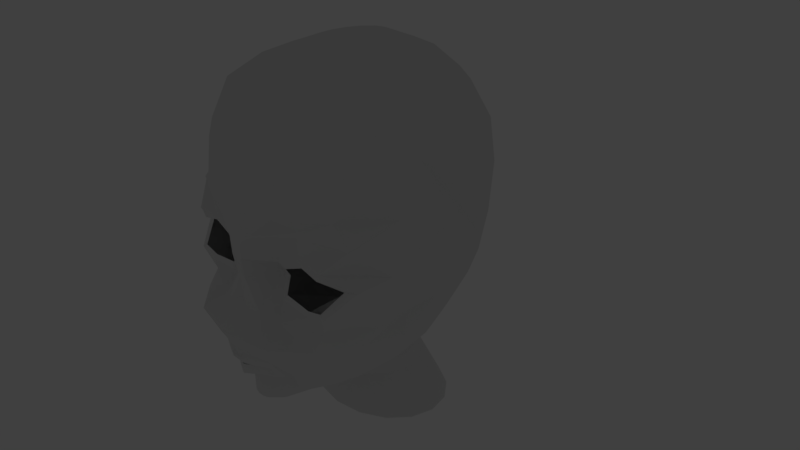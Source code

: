 # Source: animehead1.blend  (saved by Blender 2.79.0; exported with 4.5.12 LTS)
import bpy
from mathutils import Matrix  # noqa: F401  (used for matrix-valued properties, if any)

bpy.ops.wm.read_factory_settings(use_empty=True)
scene = bpy.context.scene
scene.name = 'Scene'

# ---- collections
col_collection_1 = bpy.data.collections.new('Collection 1'); scene.collection.children.link(col_collection_1)
col_collection_1.hide_render = True
col_collection_1.hide_viewport = True
col_collection_2 = bpy.data.collections.new('Collection 2'); scene.collection.children.link(col_collection_2)
col_collection_2.hide_render = True
col_collection_2.hide_viewport = True
col_collection_3 = bpy.data.collections.new('Collection 3'); scene.collection.children.link(col_collection_3)

# ---- world
world_world = bpy.data.worlds.new('World'); scene.world = world_world
world_world.color = (0.05088, 0.05088, 0.05088)
world_world.use_sun_shadow = False
world_world.sun_shadow_jitter_overblur = 0.0
world_world.cycles.sampling_method = 'MANUAL'

# ---- cameras
cam_camera = bpy.data.cameras.new('Camera')
cam_camera.clip_end = 100.0
cam_camera.lens = 35.0
cam_camera.sensor_width = 32.0
cam_camera.sensor_height = 18.0
cam_camera.ortho_scale = 7.314
cam_camera.dof.focus_distance = 0.0
cam_camera.dof.aperture_fstop = 128.0

# ---- lights
light_lamp = bpy.data.lights.new('Lamp', 'POINT')
light_lamp.transmission_factor = 0.0
light_lamp.cutoff_distance = 30.0
light_lamp.energy = 100.0
light_lamp.shadow_buffer_clip_start = 1.001
light_lamp.shadow_soft_size = 0.1
light_lamp.shadow_maximum_resolution = 0.006
light_lamp.use_absolute_resolution = True

# ---- meshes
me_plane = bpy.data.meshes.new('Plane')
me_plane.from_pydata([(0.7651, -0.08915, 1.635), (0.4494, -0.08206, 1.741), (0.6866, 1.522, 1.887), (0.9768, 1.415, 1.681), (0.8024, 0.7821, 1.671), (0.6254, 0.7217, 1.671), (0.5128, 0.6328, 1.496), (0.4524, 0.5232, 1.374), (0.4733, 0.3818, 1.496), (0.6292, 0.2494, 1.671), (0.9014, 0.2682, 1.671), (1.11, 0.2851, 1.611), (1.203, 0.4412, 1.469), (1.267, 0.5628, 1.346), (1.159, 0.6368, 1.469), (0.9952, 0.7454, 1.611), (0.8077, 0.8653, 1.615), (0.5946, 0.8116, 1.641), (0.4569, 0.6836, 1.616), (0.3992, 0.5195, 1.594), (0.4452, 0.347, 1.629), (0.5965, 0.2119, 1.668), (0.8446, 0.1821, 1.638), (1.068, 0.232, 1.585), (1.209, 0.3828, 1.52), (1.257, 0.559, 1.479), (1.182, 0.7163, 1.514), (1.02, 0.8325, 1.576), (0.9084, 1.103, 1.804), (0.6118, 1.065, 1.927), (0.3398, 0.7765, 1.785), (0.2804, 0.5281, 1.796), (0.329, 0.2987, 1.809), (0.4692, 0.1003, 1.731), (0.7976, 0.06776, 1.661), (1.061, 0.1149, 1.555), (1.252, 0.3031, 1.496), (1.282, 0.5588, 1.445), (1.351, 0.8242, 1.589), (1.168, 1.023, 1.683), (1.069, -0.07922, 1.454), (1.299, 0.2129, 1.371), (1.405, 0.5301, 1.356), (1.412, 0.8643, 1.414), (1.254, 1.207, 1.463), (0.1943, -0.0601, 1.909), (0.1959, 0.08166, 1.888), (0.0, -0.05098, 2.08), (0.0, 0.0732, 1.973), (0.3549, 1.577, 1.998), (0.3014, 1.185, 2.012), (0.0, 1.597, 2.035), (0.0, 1.225, 2.042), (0.1901, 0.84, 1.93), (0.1271, 0.5236, 1.892), (0.1522, 0.2713, 1.89), (0.0, 0.869, 1.986), (0.0, 0.5434, 1.918), (0.0, 0.2633, 1.92), (0.0, -0.9177, 1.896), (0.1137, -0.9124, 1.88), (0.0, -0.8353, 1.962), (0.1109, -0.8312, 1.953), (0.3363, -0.8589, 1.81), (0.3122, -0.7938, 1.899), (0.4399, -0.796, 1.775), (0.3872, -0.7553, 1.878), (0.4224, -0.7101, 1.878), (0.4587, -0.6334, 1.816), (0.396, -0.6635, 1.913), (0.3679, -0.5591, 1.893), (0.3272, -0.622, 1.967), (0.253, -0.5086, 1.974), (0.2308, -0.5932, 2.025), (0.0, -0.49, 2.06), (0.0, -0.5765, 2.052), (0.1298, -0.4886, 2.037), (0.1193, -0.5796, 2.071), (0.2842, -0.3856, 1.936), (0.0, -0.41, 2.097), (0.1532, -0.3648, 2.027), (0.3666, -0.2417, 1.869), (0.0, -0.1972, 2.233), (0.1892, -0.2049, 2.016), (0.3151, -0.3148, 1.922), (0.1677, -0.286, 2.036), (0.0, -0.3168, 2.187), (0.3902, -0.2, 1.804), (0.1749, -0.1603, 1.988), (0.0, -0.1401, 2.177), (0.2246, -0.8972, 1.848), (0.2165, -0.8188, 1.928), (0.0, -1.175, 1.83), (0.1303, -1.165, 1.818), (0.2567, -1.12, 1.787), (0.0, -1.299, 1.745), (0.1357, -1.286, 1.738), (0.2671, -1.236, 1.707), (0.0, -1.354, 1.6), (0.1368, -1.34, 1.593), (0.2678, -1.296, 1.567), (0.1157, -0.9815, 1.808), (0.2285, -0.9689, 1.772), (0.0, -0.9851, 1.83), (0.6827, -0.2273, 1.673), (0.8968, -0.3062, 1.512), (1.172, -0.2051, 1.2), (0.9916, -0.4362, 1.333), (1.318, -0.4394, 0.85), (1.026, -0.634, 1.135), (0.6035, -0.9782, 1.09), (0.4931, -1.192, 1.333), (0.3563, -0.923, 1.726), (0.4938, -0.8526, 1.676), (0.3814, -1.059, 1.743), (0.5002, -0.9891, 1.695), (0.7523, -0.4293, 1.572), (0.8348, -0.5747, 1.474), (0.8823, -0.7285, 1.356), (1.408, 1.127, 1.238), (1.477, 0.8518, 1.196), (1.464, 0.4972, 1.156), (1.357, 0.1332, 1.148), (0.4472, -0.4615, 1.799), (0.5879, -0.3174, 1.694), (0.4987, -0.3957, 1.768), (0.5085, -0.7194, 1.757), (0.5946, -0.9135, 1.65), (0.5539, -0.7578, 1.684), (0.5713, -0.5758, 1.699), (0.7782, -0.7922, 1.492), (0.7275, -0.646, 1.565), (0.6462, -0.5099, 1.65), (0.2754, -0.4477, 1.928), (0.1412, -0.4267, 2.009), (0.0, -0.4393, 2.055), (0.412, -0.5122, 1.823), (0.687, -0.8514, 1.581), (0.5084, -0.6179, 1.747), (0.0, -0.7627, 1.965), (0.108, -0.7609, 1.968), (0.2084, -0.7549, 1.95), (0.115, -0.7033, 1.379), (0.01428, -0.6827, 1.361), (0.0, -0.6509, 1.301), (0.0, -0.7094, 1.982), (0.1064, -0.7091, 1.992), (0.2033, -0.7083, 1.976), (0.0, -0.6987, 1.461), (0.1073, -0.697, 1.446), (0.204, -0.701, 1.42), (0.215, -0.6582, 2.019), (0.0, -0.6484, 2.039), (0.112, -0.6514, 2.051), (0.2067, -0.6905, 2.019), (0.0, -0.6878, 2.037), (0.1083, -0.6887, 2.042), (0.2058, -0.6501, 1.439), (0.0, -0.6356, 1.486), (0.1083, -0.6384, 1.469), (0.6396, -0.7082, 1.628), (0.2927, -0.7442, 1.926), (0.2805, -0.7073, 1.951), (0.3516, -0.7279, 1.911), (0.3306, -0.7049, 1.937), (0.3749, -0.7084, 1.914), (0.3493, -0.7014, 1.938), (0.2995, -0.671, 1.976), (0.2841, -0.6938, 1.983), (0.3556, -0.6886, 1.938), (0.3328, -0.6976, 1.954), (0.2795, -0.6756, 1.399), (0.324, -0.6953, 1.373), (0.2775, -0.7142, 1.385), (0.3227, -0.7164, 1.365), (0.3394, -0.7083, 1.363), (0.196, -0.7211, 1.359), (0.2472, -0.7317, 1.339), (0.265, -0.7348, 1.332), (0.9372, -0.7373, 0.9718), (0.6513, -0.9597, 0.8406), (0.7192, -1.065, 0.5267), (1.114, -0.7586, 0.6729), (0.5653, -1.053, 1.223), (0.5304, -1.17, 1.26), (0.4593, -1.213, 1.394), (0.3892, -1.171, 1.656), (0.3858, -1.236, 1.527), (0.4999, -1.099, 1.6), (0.485, -1.174, 1.483), (0.5944, -1.031, 1.541), (0.5614, -1.123, 1.424), (0.679, -0.9741, 1.467), (0.6266, -1.082, 1.349), (0.7583, -0.9265, 1.365), (0.7283, -0.9778, 1.317), (0.8422, -0.8062, 1.248), (0.8176, -0.8774, 0.8913), (0.9244, -0.9498, 0.5828), (0.7448, -0.9005, 1.171), (1.372, -0.3012, 0.3832), (0.0, -1.179, 0.8061), (0.0, -1.188, 0.9928), (0.7011, -1.095, 0.08922), (1.098, -0.6078, 0.2553), (0.0, -1.458, 0.7388), (0.8962, -0.9201, 0.1306), (1.343, -0.2174, -0.03289), (0.3148, -1.597, 0.5652), (0.606, -1.422, -0.2809), (0.0, -1.667, 0.632), (0.6855, -1.136, -0.1043), (1.182, -0.5467, -0.1456), (0.5135, -1.559, 0.5155), (0.8993, -0.7407, -0.1266), (0.2278, -1.844, -0.6999), (0.7334, -1.737, -0.03742), (0.0, -1.936, 0.5714), (0.6507, -1.707, -0.3215), (0.6871, -1.769, 0.2571), (0.5616, -1.837, 0.4026), (0.2014, 0.4615, -1.517), (0.1993, -1.419, -0.6346), (0.0, 0.4604, -1.542), (0.0, -1.421, -0.6904), (0.0, -1.099, -0.5902), (0.2215, -1.923, 0.5462), (0.4024, -1.891, 0.4935), (0.3901, -1.104, -0.4864), (0.2285, -0.7413, -0.4372), (0.0, 0.8973, -1.625), (0.1986, 0.8859, -1.611), (0.942, -2.163, 0.2707), (0.7169, -1.895, -0.338), (0.0, -0.7651, -0.609), (0.819, -2.207, 0.416), (0.2517, 1.334, -1.545), (0.4686, -2.245, 0.5645), (0.6618, -2.235, 0.509), (0.839, -1.97, -0.05185), (0.0, 1.354, -1.605), (0.6772, 2.805, 0.5524), (0.0, -2.216, 0.596), (0.4379, 2.806, 0.9421), (0.0, 1.821, -1.486), (0.2593, 1.986, -1.31), (0.252, 2.373, -0.9719), (0.0, 2.199, -1.251), (0.0, 2.863, 0.06939), (0.7327, 2.587, 0.08914), (0.0, -0.4592, -0.8285), (0.2142, -1.695, -0.676), (0.0, -1.338, 1.29), (0.0, -1.222, 1.116), (0.0, -1.295, 1.183), (0.0, -1.356, 1.434), (0.1352, -1.154, 0.825), (0.2843, -1.12, 0.8106), (0.2994, -1.385, 0.6867), (0.1421, -1.427, 0.7221), (0.2709, -1.098, 1.035), (0.1292, -1.14, 0.9997), (0.2639, -1.306, 1.413), (0.135, -1.342, 1.426), (0.1338, -1.322, 1.286), (0.2644, -1.29, 1.285), (0.256, -1.249, 1.19), (0.1255, -1.281, 1.184), (0.1258, -1.192, 1.115), (0.261, -1.172, 1.136), (0.4672, -1.031, 0.7985), (0.3877, -1.245, 1.295), (0.4211, -1.133, 1.174), (0.4956, -1.362, 0.6525), (0.4413, -1.059, 1.053), (0.3782, -1.257, 1.397), (0.404, -1.236, 1.212), (0.686, -1.45, 0.02277), (0.0, -1.693, -0.8106), (0.0, -1.831, -0.8843), (0.1449, -1.642, 0.6116), (0.2623, -0.4239, -0.7621), (0.6645, -1.484, 0.3631), (0.0, 2.894, 0.4806), (0.0, 2.874, 0.8697), (0.1871, 2.758, 1.276), (0.0, 2.723, 1.227), (0.205, 2.6, 1.476), (0.0, 2.641, 1.497), (1.582, 0.4821, -0.4499), (1.606, 0.6088, -0.4598), (1.653, 0.7426, -0.4342), (1.651, 0.8658, -0.3555), (1.643, 0.9355, -0.2364), (1.657, 0.9659, -0.0922), (1.64, 0.9457, 0.06486), (1.665, 0.8314, 0.2159), (1.663, 0.5474, 0.3033), (1.603, 0.3157, 0.3113), (1.548, 0.1664, 0.2698), (1.478, 0.02444, 0.08685), (1.481, 0.03114, -0.07783), (1.499, 0.09246, -0.2282), (1.514, 0.1994, -0.3375), (1.545, 0.3176, -0.4052), (1.627, 0.4478, -0.5405), (1.677, 0.6133, -0.5541), (1.637, 0.822, -0.5222), (1.641, 0.9789, -0.4352), (1.7, 1.06, -0.301), (1.684, 1.112, -0.1383), (1.703, 1.088, -0.05865), (1.661, 0.9567, 0.2373), (1.638, 0.5825, 0.345), (1.588, 0.3077, 0.3387), (1.547, 0.1702, 0.2893), (1.456, -0.01217, 0.1377), (1.478, -0.01697, -0.09039), (1.512, 0.04064, -0.2647), (1.554, 0.1482, -0.4003), (1.585, 0.2849, -0.4882), (1.451, 0.1013, 0.4754), (1.39, 0.08019, 0.8449), (1.526, 0.5368, 0.6286), (1.49, 0.4997, 0.8982), (1.497, 0.9992, 0.6778), (1.488, 0.9121, 0.954), (1.422, 2.292, 1.005), (1.26, 2.334, 1.318), (0.6857, 2.232, 1.619), (0.3537, 2.243, 1.787), (0.0, 2.241, 1.849), (1.588, 1.928, 0.688), (0.989, 1.769, 1.521), (0.0, 1.943, 1.965), (1.209, 1.555, 1.261), (0.7187, 1.902, 1.773), (0.3711, 1.936, 1.912), (1.381, 1.294, 1.037), (1.68, 1.298, -0.1296), (1.668, 1.371, 0.09549), (1.637, 1.585, -0.2679), (1.653, 1.785, -0.1448), (1.632, 1.672, -0.5216), (1.408, 1.959, -0.6207), (1.475, 1.443, -0.8506), (1.259, 1.68, -0.9329), (1.68, 1.256, -0.2365), (1.704, 1.391, -0.3378), (1.675, 1.357, -0.5072), (1.633, 1.216, -0.7014), (1.381, 1.101, -0.9844), (1.09, 1.201, -1.118), (1.6, 0.9943, -0.8477), (1.377, 0.7872, -1.083), (1.106, 0.8306, -1.243), (1.597, 0.7269, -0.9302), (1.316, 0.4667, -1.006), (1.075, 0.4637, -1.171), (1.489, 0.4553, -0.8391), (1.161, -0.2783, -0.4689), (0.906, -0.351, -0.5189), (1.362, -0.148, -0.3665), (0.0, 2.686, -0.7362), (0.1551, 2.762, -0.5737), (1.15, 2.517, 0.7581), (0.4937, 2.497, 1.412), (0.2742, 2.457, 1.597), (0.9005, 2.671, 1.106), (0.0, 2.454, 1.659), (1.283, 2.259, 0.4028), (1.608, 0.4372, -0.6913), (1.62, 0.6804, -0.7346), (1.628, 0.9044, -0.6887), (1.672, 1.062, -0.5797), (1.683, 1.217, -0.4159), (1.445, -0.1042, -0.154), (1.478, -0.04709, -0.3292), (1.525, 0.07173, -0.5054), (1.554, 0.24, -0.6152), (0.2924, -0.1641, -1.047), (0.0, -0.1856, -1.106), (1.404, 0.008271, -0.604), (1.219, -0.05626, -0.7173), (0.9776, -0.1191, -0.8556), (0.0, 0.1005, -1.342), (1.43, 0.2135, -0.734), (1.262, 0.1871, -0.8791), (1.032, 0.1536, -1.031), (0.1877, 0.1154, -1.298), (0.0, 2.827, -0.4049), (0.6277, -0.3953, -0.636), (0.7718, 0.4614, -1.302), (0.7843, 0.8594, -1.373), (0.7447, 1.278, -1.25), (0.7123, 1.929, -1.016), (0.6567, 2.195, -0.748), (0.3632, 2.664, -0.3481), (0.709, -0.7477, -0.2976), (0.5459, -1.111, -0.3622), (0.4569, -1.414, -0.4926), (0.4914, -1.692, -0.5289), (0.5309, -1.858, -0.5495), (0.6942, -0.1538, -0.9694), (0.742, 0.1327, -1.149), (0.2074, 2.615, -0.7622), (1.507, 0.08223, 0.2029), (1.512, 0.1058, 0.2536), (1.542, 0.2553, 0.3838), (1.585, 0.5811, 0.4546), (1.565, 0.9964, 0.4332), (1.561, 1.52, 0.3317), (0.0, 2.484, -1.005), (1.404, 1.994, 0.09265), (1.001, 2.276, -0.2107), (0.5493, 2.453, -0.5142)], [], [(39, 38, 43, 44), (4, 15, 27, 16), (6, 5, 17, 18), (13, 12, 24, 25), (10, 9, 21, 22), (7, 6, 18, 19), (14, 13, 25, 26), (11, 10, 22, 23), (8, 7, 19, 20), (15, 14, 26, 27), (5, 4, 16, 17), (12, 11, 23, 24), (9, 8, 20, 21), (23, 22, 34, 35), (20, 19, 31, 32), (27, 26, 38, 39), (17, 16, 28, 29), (24, 23, 35, 36), (21, 20, 32, 33), (16, 27, 39, 28), (18, 17, 29, 30), (25, 24, 36, 37), (22, 21, 33, 34), (19, 18, 30, 31), (26, 25, 37, 38), (37, 36, 41, 42), (35, 34, 0, 40), (28, 39, 44, 3), (29, 28, 3, 2), (38, 37, 42, 43), (36, 35, 40, 41), (34, 33, 1, 0), (1, 33, 46, 45), (45, 46, 48, 47), (29, 2, 49, 50), (50, 49, 51, 52), (32, 31, 54, 55), (31, 30, 53, 54), (55, 54, 57, 58), (54, 53, 56, 57), (53, 30, 29, 50), (56, 53, 50, 52), (46, 33, 32, 55), (48, 46, 55, 58), (59, 60, 62, 61), (91, 90, 63, 64), (64, 63, 65, 66), (69, 68, 70, 71), (71, 70, 72, 73), (77, 76, 74, 75), (73, 72, 76, 77), (134, 133, 78, 80), (135, 134, 80, 79), (85, 84, 81, 83), (86, 85, 83, 82), (88, 87, 1, 45), (89, 88, 45, 47), (79, 80, 85, 86), (80, 78, 84, 85), (82, 83, 88, 89), (83, 81, 87, 88), (62, 60, 90, 91), (102, 101, 93, 94), (101, 103, 92, 93), (94, 93, 96, 97), (93, 92, 95, 96), (97, 96, 99, 100), (96, 95, 98, 99), (60, 59, 103, 101), (90, 60, 101, 102), (0, 1, 87, 104), (40, 0, 104, 105), (116, 132, 131, 117), (106, 107, 109, 108), (40, 105, 107, 106), (63, 90, 102, 112), (65, 63, 112, 113), (114, 112, 102, 94), (113, 112, 114, 115), (131, 130, 118, 117), (160, 131, 132, 129), (117, 118, 109, 107), (116, 117, 107, 105), (42, 41, 122, 121), (43, 42, 121, 120), (44, 43, 120, 119), (84, 78, 123, 125), (81, 84, 125, 124), (133, 72, 70, 136), (132, 116, 124, 125), (113, 115, 127, 128), (104, 87, 81, 124), (104, 124, 116, 105), (129, 132, 125, 123), (138, 129, 123, 136), (65, 126, 67, 66), (78, 133, 136, 123), (74, 76, 134, 135), (76, 72, 133, 134), (136, 70, 68, 138), (128, 126, 65, 113), (69, 67, 126, 68), (62, 91, 141, 140), (61, 62, 140, 139), (149, 150, 142, 143), (141, 147, 146, 140), (148, 149, 143, 144), (146, 147, 150, 149), (145, 146, 149, 148), (77, 75, 152, 153), (73, 77, 153, 151), (153, 152, 155, 156), (151, 153, 156, 154), (156, 155, 158, 159), (154, 156, 159, 157), (68, 126, 128, 138), (138, 128, 160, 129), (140, 146, 145, 139), (142, 157, 159, 143), (144, 143, 159, 158), (147, 141, 161, 162), (162, 161, 163, 164), (164, 163, 165, 166), (66, 67, 165, 163), (64, 66, 163, 161), (91, 64, 161, 141), (151, 154, 168, 167), (167, 168, 170, 169), (165, 169, 170, 166), (169, 165, 67, 69), (167, 169, 69, 71), (151, 167, 71, 73), (171, 168, 154, 157), (170, 168, 171, 172), (150, 147, 162, 173), (174, 173, 162, 164), (175, 174, 164, 166), (166, 170, 172, 175), (173, 174, 177, 176), (172, 171, 176, 177), (176, 171, 157, 142), (142, 150, 173, 176), (174, 175, 178, 177), (178, 175, 172, 177), (127, 137, 160, 128), (131, 160, 137, 130), (108, 109, 179, 182), (198, 197, 180, 181), (97, 100, 187, 186), (186, 187, 189, 188), (114, 94, 97, 186), (115, 114, 186, 188), (188, 189, 191, 190), (190, 191, 193, 192), (192, 193, 195, 194), (127, 115, 188, 190), (137, 127, 190, 192), (130, 137, 192, 194), (191, 189, 185, 111), (193, 191, 111, 184), (195, 193, 184, 183), (118, 196, 179, 109), (194, 196, 118, 130), (197, 199, 110, 180), (179, 196, 199, 197), (182, 179, 197, 198), (195, 183, 110, 199), (194, 195, 199, 196), (108, 182, 204, 200), (182, 198, 206, 204), (198, 181, 203, 206), (204, 206, 214, 212), (200, 204, 212, 207), (256, 201, 205, 259), (206, 203, 211, 214), (256, 261, 202, 201), (225, 228, 222, 224), (216, 219, 232, 239), (219, 220, 235, 232), (208, 280, 226, 227), (224, 222, 251, 278), (250, 281, 229, 234), (218, 216, 239, 233), (244, 245, 236, 240), (230, 231, 221, 223), (273, 258, 208, 213), (282, 213, 220, 219), (277, 282, 219, 216), (209, 277, 216, 218), (278, 251, 215, 279), (234, 229, 228, 225), (259, 205, 210, 280), (247, 246, 245, 244), (381, 380, 281, 250), (368, 365, 241, 243), (220, 227, 238, 235), (240, 236, 231, 230), (283, 241, 249, 248), (412, 405, 246, 247), (213, 208, 227, 220), (280, 210, 217, 226), (226, 217, 242, 237), (227, 226, 237, 238), (264, 263, 255, 252), (268, 267, 254, 253), (267, 264, 252, 254), (268, 253, 202, 261), (272, 269, 260, 274), (269, 268, 261, 260), (276, 271, 265, 266), (266, 265, 264, 267), (272, 276, 266, 269), (269, 266, 267, 268), (271, 275, 262, 265), (265, 262, 263, 264), (270, 274, 260, 257), (257, 260, 261, 256), (270, 257, 258, 273), (257, 256, 259, 258), (99, 98, 255, 263), (100, 99, 263, 262), (180, 270, 273, 181), (180, 110, 274, 270), (111, 185, 275, 271), (183, 184, 276, 272), (184, 111, 271, 276), (183, 272, 274, 110), (187, 100, 262, 275), (189, 187, 275, 185), (211, 203, 277, 209), (203, 181, 282, 277), (181, 273, 213, 282), (258, 259, 280, 208), (243, 241, 283, 284), (336, 2, 3, 333), (286, 285, 243, 284), (337, 49, 2, 336), (288, 287, 285, 286), (369, 367, 287, 288), (295, 294, 310, 311), (303, 302, 318, 319), (296, 295, 311, 312), (304, 303, 319, 320), (297, 296, 312, 313), (290, 289, 305, 306), (289, 304, 320, 305), (298, 297, 313, 314), (291, 290, 306, 307), (299, 298, 314, 315), (292, 291, 307, 308), (406, 299, 315, 407), (293, 292, 308, 309), (301, 300, 316, 317), (294, 293, 309, 310), (302, 301, 317, 318), (407, 408, 321, 316), (322, 321, 323, 324), (324, 323, 325, 326), (121, 122, 322, 324), (120, 121, 324, 326), (409, 408, 314, 313), (410, 409, 313, 312), (334, 337, 330, 331), (367, 330, 329, 366), (366, 329, 328, 368), (333, 335, 327, 328), (370, 249, 241, 365), (338, 332, 327, 335), (119, 338, 335, 44), (3, 44, 335, 333), (51, 49, 337, 334), (330, 337, 336, 329), (329, 336, 333, 328), (120, 326, 338, 119), (332, 338, 326, 325), (312, 311, 339, 340), (340, 339, 341, 342), (342, 341, 343, 344), (344, 343, 345, 346), (339, 311, 310, 347), (341, 339, 347, 348), (343, 341, 348, 349), (345, 343, 349, 350), (122, 41, 40, 106), (345, 350, 353, 351), (346, 345, 351, 352), (351, 353, 356, 354), (352, 351, 354, 355), (354, 356, 359, 357), (355, 354, 357, 358), (383, 382, 362, 360), (384, 383, 360, 361), (360, 362, 207, 212), (361, 360, 212, 214), (403, 391, 281, 380), (393, 392, 221, 231), (394, 393, 231, 236), (395, 394, 236, 245), (396, 395, 245, 246), (410, 411, 332, 325), (390, 397, 364, 363), (332, 370, 365, 327), (285, 366, 368, 243), (287, 367, 366, 285), (331, 330, 367, 369), (328, 327, 365, 368), (411, 340, 342, 413), (414, 413, 342, 344), (415, 414, 344, 396), (398, 391, 361, 214), (399, 398, 214, 211), (400, 399, 211, 209), (401, 400, 209, 218), (402, 401, 218, 233), (322, 122, 106, 108), (321, 322, 108, 200), (316, 321, 200, 207), (320, 319, 378, 379), (309, 308, 374, 375), (318, 317, 376, 377), (307, 306, 372, 373), (305, 320, 379, 371), (319, 318, 377, 378), (308, 307, 373, 374), (306, 305, 371, 372), (316, 207, 376, 317), (309, 375, 347, 310), (207, 362, 377, 376), (404, 403, 380, 389), (388, 387, 383, 384), (387, 386, 382, 383), (385, 389, 380, 381), (378, 377, 362, 382), (347, 375, 349, 348), (350, 349, 375, 374), (353, 350, 374, 373), (356, 353, 373, 372), (359, 356, 372, 371), (223, 221, 389, 385), (357, 359, 386, 387), (358, 357, 387, 388), (392, 404, 389, 221), (379, 378, 382, 386), (371, 379, 386, 359), (358, 388, 404, 392), (388, 384, 403, 404), (215, 251, 401, 402), (251, 222, 400, 401), (222, 228, 399, 400), (228, 229, 398, 399), (229, 281, 391, 398), (405, 415, 396, 246), (248, 249, 397, 390), (344, 346, 395, 396), (346, 352, 394, 395), (352, 355, 393, 394), (355, 358, 392, 393), (384, 361, 391, 403), (364, 397, 415, 405), (397, 249, 414, 415), (249, 370, 413, 414), (332, 411, 413, 370), (312, 340, 411, 410), (325, 323, 409, 410), (323, 321, 408, 409), (315, 314, 408, 407), (300, 406, 407, 316), (363, 364, 405, 412)])
me_plane.use_remesh_preserve_volume = False
me_plane.use_remesh_preserve_attributes = False
me_plane.use_mirror_vertex_groups = False
me_plane.update()
me_plane_001 = bpy.data.meshes.new('Plane.001')
me_plane_001.from_pydata([(0.0, -1.837, -0.9187), (0.1593, -1.799, -0.9125), (0.0, -1.98, -0.8672), (0.1593, -1.914, -0.8736), (0.3514, -1.727, -0.8419), (0.3514, -1.8, -0.8141), (0.5886, -1.711, -0.7234), (0.4442, -1.711, -0.7259), (0.3926, -1.817, -0.5563), (0.374, -1.811, -0.6088), (0.1846, -2.001, -0.5038), (0.1702, -1.987, -0.5795), (0.0, -2.058, -0.5152), (0.0, -2.058, -0.5905), (0.0, -2.014, -0.8071), (0.0, -2.0, -0.7235), (0.0, -2.035, -0.6558), (0.0, -2.007, -0.7004), (0.1573, -1.935, -0.7835), (0.1402, -1.977, -0.6579), (0.1384, -1.929, -0.6745), (0.3495, -1.834, -0.7882), (0.1422, -2.001, -0.6201), (0.3495, -1.787, -0.7246), (0.5016, -1.732, -0.6335), (0.3509, -1.773, -0.7112), (0.3495, -1.272, -0.7246), (0.1384, -1.313, -0.6745), (0.0, -1.192, -0.7246), (0.08253, -2.148, -0.3864), (0.04445, -2.127, -0.3929), (0.04445, -2.085, -0.4059), (0.08253, -2.064, -0.4124), (0.1206, -2.085, -0.4059), (0.1206, -2.127, -0.3929), (0.1008, -2.203, -0.3567), (0.04094, -2.22, -0.3672), (0.01676, -2.105, -0.4159), (0.08821, -2.046, -0.4195), (0.1769, -2.057, -0.3846), (0.1769, -2.116, -0.3686), (0.0, -2.232, -0.3573), (0.0, -2.106, -0.4205), (0.07965, -1.818, -0.9156), (0.07965, -1.968, -0.8704), (0.05865, -2.081, -0.5072), (0.05682, -2.069, -0.5816), (0.07011, -1.979, -0.6792), (0.07866, -1.995, -0.7953), (0.0692, -1.973, -0.699), (0.04679, -2.059, -0.6379), (0.0692, -1.253, -0.6996), (0.0, -2.069, -0.4278), (0.03454, -2.081, -0.4326), (0.1251, -2.028, -0.4243), (0.09926, -2.213, -0.2061), (0.03729, -2.24, -0.2009), (0.1356, -2.165, -0.212), (0.0, -2.254, -0.1997), (0.08996, -2.145, -0.1233), (0.03241, -2.176, -0.1122), (0.1486, -2.099, -0.1679), (0.0, -2.174, -0.1132), (0.8143, -1.776, 0.8242), (0.4913, -1.75, 0.65), (0.4538, -1.696, 0.4381), (0.5606, -1.695, 0.2704), (0.8291, -1.689, 0.2284), (1.108, -1.642, 0.2704), (1.338, -1.33, 0.5753), (1.063, -1.717, 0.7871), (0.8096, -1.788, 0.9069), (0.4029, -1.756, 0.6875), (0.3557, -1.693, 0.4207), (0.4902, -1.686, 0.2094), (0.8283, -1.679, 0.1565), (1.179, -1.578, 0.2094), (1.413, -1.332, 0.5934), (1.123, -1.728, 0.8601), (0.02703, -1.94, 0.4076), (0.01136, -1.946, 0.4076), (0.128, -1.871, 0.399), (0.0, -1.954, 0.4076), (0.0115, -1.957, 0.1719), (0.0, -1.958, 0.1742), (0.05342, -1.916, 0.1539), (0.02366, -1.95, 0.1653), (0.0, -1.832, -1.037), (0.1593, -1.794, -1.031), (0.07965, -1.813, -1.034), (0.0, -1.766, -1.358), (0.1593, -1.728, -1.352), (0.07965, -1.747, -1.355), (0.0, -1.605, -1.388), (0.1593, -1.568, -1.382), (0.07965, -1.587, -1.385), (0.0, -1.362, -1.293), (0.1593, -1.324, -1.287), (0.07965, -1.343, -1.29), (0.0, -0.9107, -1.156), (0.1593, -0.8728, -1.15), (0.07965, -0.8917, -1.153), (0.0, -0.8454, -1.15), (0.1593, -0.8075, -1.144), (0.07965, -0.8264, -1.147), (0.0, -0.786, -1.216), (0.1593, -0.7481, -1.209), (0.07965, -0.767, -1.213), (0.0, -0.6197, -1.643), (0.1593, -0.5818, -1.637), (0.07965, -0.6008, -1.64), (0.0, -0.596, -2.005), (0.1593, -0.5581, -1.999), (0.07965, -0.577, -2.002), (0.7235, -0.154, -1.03), (0.7235, -0.08865, -1.047), (0.7235, -0.02927, -1.089), (0.4153, 0.4876, -0.9383), (0.4338, 0.4674, -0.973), (0.4599, 0.4482, -1.048), (0.0931, 0.5756, -0.9599), (0.08521, 0.5732, -0.9766), (0.08734, 0.5911, -1.039), (0.0, 0.597, -0.9489), (0.0, 0.5977, -0.9891), (0.0, 0.6173, -1.039), (0.2349, -2.018, -0.3688), (0.2368, -2.048, -0.3206), (0.0621, -2.11, -0.2125), (0.04093, -2.103, -0.2223), (0.04093, -2.089, -0.242), (0.0621, -2.081, -0.2518), (0.08327, -2.089, -0.242), (0.08327, -2.103, -0.2223), (0.0621, -2.026, -0.1979), (0.04438, -2.026, -0.2081), (0.04438, -2.026, -0.2285), (0.0621, -2.027, -0.2388), (0.07982, -2.026, -0.2285), (0.07982, -2.026, -0.2081), (0.3093, -1.895, -0.4551), (0.2804, -1.908, -0.3984), (0.4526, -1.769, -0.4744), (0.6208, -1.623, -0.7257), (0.4194, -1.669, -0.9197), (0.2728, -1.951, -0.3356), (0.2637, -1.909, -0.2753), (0.2825, -1.751, 0.413), (0.2858, -1.811, 0.1753), (0.2457, -1.917, -0.06146), (0.03814, -2.089, -0.4082), (0.08253, -2.057, -0.4146), (0.08227, -2.161, -0.3783), (0.041, -2.138, -0.3898), (0.1334, -2.124, -0.3874), (0.1334, -2.081, -0.407), (0.122, -1.953, 0.7487), (0.05972, -1.968, 0.7464), (0.2376, -1.925, 0.7546), (0.3122, -1.903, 0.7649), (0.1288, -1.995, 1.123), (0.08014, -2.019, 1.126), (0.2063, -1.942, 1.113), (0.325, -1.83, 1.126), (0.1351, -1.921, 1.616), (0.07546, -2.001, 1.651), (0.2258, -1.859, 1.586), (0.4705, -1.638, 1.398), (0.2345, -1.667, 2.118), (0.1184, -1.72, 2.26), (0.3266, -1.506, 2.042), (0.6773, -1.283, 1.79), (0.1973, -1.226, 2.597), (0.1318, -1.224, 2.652), (0.3411, -1.228, 2.526), (0.5987, -1.033, 2.249), (0.1748, -0.5903, 2.63), (0.1478, -0.61, 2.745), (0.3748, -0.5708, 2.53), (0.5715, -0.5841, 2.39), (0.2329, 0.09475, 2.642), (0.1772, 0.1592, 2.868), (0.4507, 0.05872, 2.542), (0.6915, -0.0149, 2.348), (0.3, 0.6705, 2.421), (0.2054, 0.8132, 2.619), (0.5524, 0.6152, 2.314), (0.8551, 0.4445, 2.148), (0.3656, 1.082, 1.843), (0.2419, 1.318, 1.915), (0.6526, 0.8905, 1.852), (1.028, 0.6149, 1.757), (0.4073, 1.149, 1.257), (0.2694, 1.452, 1.238), (0.7005, 0.9308, 1.28), (1.055, 0.7511, 1.318), (0.4106, 1.127, 0.6834), (0.2678, 1.429, 0.6458), (0.7046, 0.8906, 0.6786), (1.101, 0.5865, 0.6425), (0.377, 0.9243, 0.07966), (0.2387, 1.2, 0.02833), (0.619, 0.7074, 0.09299), (0.9286, 0.4593, 0.09425), (0.3811, 0.6952, -0.3906), (0.1646, 0.7736, -0.454), (0.5308, 0.4401, -0.3859), (0.5995, 0.2289, -0.3709), (0.3716, 0.5201, -0.6687), (0.08027, 0.6117, -0.7142), (0.4434, 0.4096, -0.7297), (0.543, 0.2062, -0.7055), (0.0, -1.981, 0.7457), (0.0, -2.047, 1.129), (9.313e-10, -2.009, 1.651), (0.0, -1.715, 2.321), (0.0, -1.27, 2.704), (0.0, -0.6519, 2.883), (0.0, 0.1707, 2.86), (0.0, 0.8435, 2.634), (0.0, 1.424, 1.937), (0.0, 1.621, 1.241), (0.0, 1.593, 0.6595), (0.0, 1.286, 0.03414), (0.0, 0.898, -0.3819), (0.0, 0.6838, -0.66), (0.5185, 0.3549, -1.057), (0.4978, 0.3634, -0.983), (0.4897, 0.3613, -0.954), (0.6091, 0.2126, -1.02), (0.5953, 0.2069, -0.99), (0.6264, 0.2167, -1.069), (0.0, -1.822, -1.215), (0.07965, -1.803, -1.212), (0.1593, -1.784, -1.208), (0.401, -1.811, -0.3936), (0.6846, -1.521, -0.7548), (0.4245, -1.662, -1.05), (0.7082, -1.776, 1.007), (0.4854, -1.74, 0.06775), (0.8407, -1.65, 0.02151), (1.198, -1.489, 0.1533), (1.485, -1.204, 0.6368), (1.195, -1.523, 0.997), (0.0, -2.066, 0.0305), (0.05681, -2.047, 0.02099), (0.02196, -2.067, 0.02986), (0.0991, -2.015, 0.01752), (0.2657, -1.864, 0.05693), (0.448, -1.574, -1.149), (0.7272, -1.411, -0.8779), (0.4333, -1.742, -0.6708), (0.9066, -1.354, -0.653), (0.807, -1.605, -0.2449), (0.9693, -1.39, -0.1893), (0.7653, -1.638, -0.1186), (0.5412, -1.764, -0.1127), (1.057, -1.012, -0.7077), (1.062, -0.7821, -0.7968), (1.336, -0.848, -0.1681), (1.362, -0.6484, -0.1777), (1.552, -0.7626, 0.3755), (1.565, -0.5975, 0.4119), (1.591, -0.9519, 0.8592), (1.662, -0.7619, 0.9727), (0.4696, -1.085, -1.055), (0.78, -0.9182, -0.8993), (0.7793, -1.135, -0.9964), (0.4696, -1.354, -1.179), (0.5733, -1.67, -0.5849), (0.6493, -1.586, -0.5293), (0.8284, -1.47, -0.4476), (0.8308, -1.45, -0.6116), (0.9653, -1.334, -0.4311), (1.275, -0.7282, -0.4774), (1.2, -0.9227, -0.4692), (1.106, -1.231, 1.227), (1.129, -1.02, 1.46), (0.0, -1.686, -1.373), (0.07965, -1.667, -1.37), (0.1593, -1.648, -1.367), (0.4588, -1.464, -1.164), (0.7723, -1.282, -0.9602), (0.9921, -1.174, -0.6831), (1.223, -1.14, -0.1207), (1.107, -1.118, -0.4377), (1.482, -0.973, 0.3167), (0.5742, -1.672, -0.387), (0.5056, -1.77, -0.2643), (0.4436, -1.768, -0.3354)], [], [(43, 1, 3, 44), (3, 1, 4, 5), (5, 4, 6, 7), (251, 24, 8, 9), (9, 8, 10, 11), (46, 45, 12, 13), (48, 44, 3, 18), (21, 23, 20, 18), (50, 47, 19, 22), (5, 21, 18, 3), (49, 48, 18, 20), (46, 50, 22, 11), (142, 269, 270, 287), (8, 24, 269, 142), (20, 23, 26, 27), (25, 19, 27, 26), (49, 51, 28, 15), (47, 51, 27, 19), (26, 23, 7, 25), (7, 6, 24, 251), (7, 23, 21, 5), (151, 150, 37, 38), (153, 152, 35, 36), (152, 154, 40, 35), (155, 151, 38, 39), (150, 153, 36, 37), (154, 155, 39, 40), (37, 36, 41, 42), (17, 28, 51, 47), (20, 27, 51, 49), (13, 16, 50, 46), (15, 14, 48, 49), (16, 17, 47, 50), (14, 2, 44, 48), (11, 10, 45, 46), (0, 43, 44, 2), (54, 53, 45, 10), (38, 37, 53, 54), (37, 42, 52, 53), (41, 36, 56, 58), (35, 40, 57, 55), (58, 56, 60, 62), (55, 57, 61, 59), (56, 55, 59, 60), (70, 69, 77, 78), (68, 67, 75, 76), (66, 65, 73, 74), (64, 63, 71, 72), (63, 70, 78, 71), (69, 68, 76, 77), (67, 66, 74, 75), (65, 64, 72, 73), (84, 83, 80, 82), (86, 85, 81, 79), (83, 86, 79, 80), (246, 245, 86, 83), (245, 247, 85, 86), (244, 246, 83, 84), (148, 147, 81, 85), (43, 0, 87, 89), (1, 43, 89, 88), (233, 232, 90, 92), (234, 233, 92, 91), (279, 278, 93, 95), (280, 279, 95, 94), (95, 93, 96, 98), (94, 95, 98, 97), (98, 96, 99, 101), (97, 98, 101, 100), (101, 99, 102, 104), (100, 101, 104, 103), (104, 102, 105, 107), (103, 104, 107, 106), (107, 105, 108, 110), (106, 107, 110, 109), (110, 108, 111, 113), (109, 110, 113, 112), (103, 106, 116, 115), (100, 103, 115, 114), (227, 226, 119, 118), (228, 227, 118, 117), (118, 119, 122, 121), (117, 118, 121, 120), (121, 122, 125, 124), (120, 121, 124, 123), (40, 39, 126, 127), (39, 38, 54, 126), (36, 35, 55, 56), (40, 127, 61, 57), (53, 52, 12, 45), (31, 32, 131, 130), (29, 30, 129, 128), (34, 29, 128, 133), (32, 33, 132, 131), (30, 31, 130, 129), (33, 34, 133, 132), (130, 131, 137, 136), (132, 133, 139, 138), (136, 137, 134, 135), (139, 134, 137, 138), (128, 129, 135, 134), (133, 128, 134, 139), (131, 132, 138, 137), (129, 130, 136, 135), (54, 10, 140, 141), (10, 8, 142, 140), (4, 1, 88, 144), (6, 4, 144, 143), (24, 6, 143, 269), (127, 126, 145, 146), (126, 54, 141, 145), (74, 73, 147, 148), (247, 248, 148, 85), (127, 146, 149, 61), (34, 33, 155, 154), (31, 30, 153, 150), (33, 32, 151, 155), (29, 34, 154, 152), (30, 29, 152, 153), (32, 31, 150, 151), (81, 147, 159, 158), (79, 81, 158, 156), (80, 79, 156, 157), (158, 159, 163, 162), (156, 158, 162, 160), (157, 156, 160, 161), (162, 163, 167, 166), (160, 162, 166, 164), (161, 160, 164, 165), (166, 167, 171, 170), (164, 166, 170, 168), (165, 164, 168, 169), (170, 171, 175, 174), (168, 170, 174, 172), (169, 168, 172, 173), (174, 175, 179, 178), (172, 174, 178, 176), (173, 172, 176, 177), (178, 179, 183, 182), (176, 178, 182, 180), (177, 176, 180, 181), (182, 183, 187, 186), (180, 182, 186, 184), (181, 180, 184, 185), (186, 187, 191, 190), (184, 186, 190, 188), (185, 184, 188, 189), (190, 191, 195, 194), (188, 190, 194, 192), (189, 188, 192, 193), (194, 195, 199, 198), (192, 194, 198, 196), (193, 192, 196, 197), (198, 199, 203, 202), (196, 198, 202, 200), (197, 196, 200, 201), (202, 203, 207, 206), (200, 202, 206, 204), (201, 200, 204, 205), (206, 207, 211, 210), (204, 206, 210, 208), (205, 204, 208, 209), (82, 80, 157, 212), (213, 212, 157, 161), (214, 213, 161, 165), (215, 214, 165, 169), (216, 215, 169, 173), (217, 216, 173, 177), (218, 217, 177, 181), (219, 218, 181, 185), (220, 219, 185, 189), (221, 220, 189, 193), (222, 221, 193, 197), (223, 222, 197, 201), (224, 223, 201, 205), (225, 224, 205, 209), (120, 123, 225, 209), (117, 120, 209, 208), (230, 229, 227, 228), (229, 231, 226, 227), (115, 116, 231, 229), (114, 115, 229, 230), (228, 117, 208, 210), (230, 228, 210, 211), (88, 89, 233, 234), (89, 87, 232, 233), (143, 144, 237, 236), (269, 143, 236, 270), (88, 234, 237, 144), (142, 235, 141, 140), (72, 71, 238, 159), (71, 78, 243, 238), (77, 76, 241, 242), (78, 77, 242, 243), (76, 75, 240, 241), (72, 159, 147, 73), (74, 239, 240, 75), (61, 149, 248, 247), (62, 60, 246, 244), (59, 61, 247, 245), (60, 59, 245, 246), (148, 248, 239, 74), (249, 250, 236, 237), (91, 249, 237, 234), (253, 254, 240, 255), (239, 248, 149, 256), (240, 239, 256, 255), (146, 288, 256, 149), (256, 288, 253, 255), (267, 266, 258, 257), (275, 274, 260, 259), (259, 260, 262, 261), (261, 262, 264, 263), (277, 276, 263, 264), (94, 97, 265, 268), (268, 265, 266, 267), (281, 280, 94, 268), (282, 281, 268, 267), (283, 282, 267, 257), (11, 22, 251, 9), (7, 251, 22, 19), (287, 270, 271, 253), (236, 272, 271, 270), (272, 236, 250, 252), (271, 272, 252, 273), (253, 271, 273, 254), (257, 258, 274, 275), (285, 283, 257, 275), (284, 285, 275, 259), (167, 163, 159, 238), (171, 167, 276, 277), (276, 167, 238, 243), (263, 276, 243, 242), (254, 273, 285, 284), (273, 252, 283, 285), (252, 250, 282, 283), (250, 249, 281, 282), (249, 91, 280, 281), (91, 92, 279, 280), (92, 90, 278, 279), (241, 240, 254, 284), (242, 286, 261, 263), (261, 286, 284, 259), (242, 241, 284, 286), (145, 141, 235, 289), (146, 145, 289, 288), (142, 287, 289, 235), (288, 289, 287, 253)])
me_plane_001.use_remesh_preserve_volume = False
me_plane_001.use_remesh_preserve_attributes = False
me_plane_001.use_mirror_vertex_groups = False
me_plane_001.update()
me_circle = bpy.data.meshes.new('Circle')
me_circle.from_pydata([(0.0, 1.0, 0.0), (-1.51e-07, -1.0, 0.0), (0.3827, -0.9239, 0.0), (0.7071, -0.7071, 0.0), (0.9239, -0.3827, 0.0), (1.0, 1.192e-08, 0.0), (0.9239, 0.3827, 0.0), (0.7071, 0.7071, 0.0), (0.3827, 0.9239, 0.0), (-8.195e-08, 0.1411, 4.902), (-1.318e-07, -1.212, 4.902), (0.1263, -1.16, 4.902), (0.2334, -1.014, 4.902), (0.305, -0.7943, 4.902), (0.3301, -0.5355, 4.902), (0.305, -0.2766, 4.902), (0.2334, -0.05709, 4.902), (0.1263, 0.08956, 4.902), (0.6055, 1.392, 3.936), (1.119, 0.9396, 3.936), (1.462, 0.2628, 3.936), (1.418, -0.5724, 4.062), (1.531, -1.13, 3.643), (1.119, -2.01, 3.936), (0.6055, -2.463, 3.936), (-1.996e-07, -2.621, 3.936), (3.925e-08, 1.551, 3.936), (0.4773, 0.5272, 1.461), (0.966, 0.1477, 1.461), (1.189, -0.4203, 1.461), (1.252, -1.063, 1.405), (1.144, -1.794, 1.455), (0.9472, -2.167, 1.429), (0.6393, -2.382, 1.292), (0.0, 0.6605, 1.461), (0.0, 0.5447, 0.8346), (0.0, -1.323, 0.8776), (0.3333, -1.254, 0.8776), (0.436, -1.287, 0.8122), (0.6384, -0.702, 0.8346), (0.7146, -0.357, 0.8346), (0.6384, -0.01193, 0.8346), (0.4217, 0.2806, 0.8346), (0.2043, 0.476, 0.8346), (0.24, 0.5883, 0.6166), (0.4573, 0.3994, 0.6166), (0.6265, 0.1167, 0.6166), (0.7027, -0.2167, 0.6166), (0.6265, -0.5502, 0.6166), (0.4573, -0.8329, 0.6166), (0.24, -1.022, 0.6166), (0.0, -1.088, 0.6166), (0.0, -0.5355, 4.917), (0.0, 0.6546, 0.6166), (0.9972, -1.787, 4.419), (0.5443, 1.014, 4.419), (1.204, 0.0848, 4.419), (1.277, -0.5723, 4.419), (0.0, -2.29, 4.419), (0.5443, -2.159, 4.419), (0.9972, 0.6419, 4.419), (0.0, 1.145, 4.419), (1.432, -0.8642, 3.884), (0.6037, 1.562, 3.35), (1.54, 0.3549, 3.35), (1.115, -2.076, 3.35), (0.6037, -2.56, 3.35), (0.0, -2.73, 3.35), (1.115, 1.079, 3.35), (0.0, 1.732, 3.35), (1.54, -1.353, 3.35), (1.314, -0.1384, 1.829), (1.032, -2.399, 1.829), (0.0, -3.006, 1.829), (1.032, 0.5344, 1.829), (0.6106, 0.984, 1.829), (0.0, 1.142, 1.829), (0.6106, -2.848, 1.829), (1.413, -0.9321, 1.829), (1.314, -1.726, 1.829), (0.0, 0.548, 1.373), (0.5818, -0.3145, 1.147), (0.5919, -1.367, 0.8671), (0.1868, -2.15, 0.6671), (0.08608, 0.4416, 1.345), (0.7368, -0.7689, 1.001), (0.3618, -1.837, 0.7537), (0.0, -2.257, 0.6345), (0.3618, 0.1388, 1.266), (0.0, -2.821, 1.567), (0.0, 0.7847, 1.567), (1.306, -1.012, 1.567), (1.222, -1.699, 1.567), (1.222, -0.3242, 1.567), (0.9834, -2.282, 1.567), (0.9834, 0.2586, 1.567), (0.5123, 0.648, 1.567), (0.5123, -2.684, 1.567), (1.383, 0.2005, 2.186), (1.051, -2.221, 2.002), (1.072, 0.8646, 2.186), (0.6058, 1.308, 2.186), (0.5773, -2.513, 2.052), (0.0, -2.63, 2.186), (0.0, 1.464, 2.186), (1.492, -0.5829, 2.186), (1.347, -1.552, 2.002), (0.6612, 0.346, 4.715), (0.0, 0.7169, 4.715), (0.734, -1.119, 4.715), (0.6612, -1.445, 4.715), (0.4206, 0.6205, 4.715), (0.7851, -0.06497, 4.715), (0.8286, -0.5497, 4.715), (0.0, -1.816, 4.715), (0.4206, -1.72, 4.715), (0.8197, -2.319, 2.787), (0.5298, -2.319, 2.661), (0.4539, -2.178, 2.505), (0.5293, -2.319, 2.331), (0.9029, -2.319, 2.287), (1.115, -2.319, 2.339), (1.256, -2.042, 2.584), (1.07, -2.319, 2.73), (0.8168, -2.329, 2.869), (0.4708, -2.329, 2.687), (0.3945, -2.172, 2.518), (0.5103, -2.329, 2.273), (0.9161, -2.329, 2.258), (1.14, -2.329, 2.325), (1.337, -1.998, 2.595), (1.104, -2.329, 2.804), (0.8141, -2.338, 2.915), (0.4198, -2.338, 2.707), (0.3329, -2.158, 2.514), (0.4648, -2.338, 2.235), (0.9273, -2.338, 2.218), (1.183, -2.338, 2.295), (1.407, -1.96, 2.603), (1.141, -2.338, 2.841), (0.8026, -2.338, 3.147), (0.2334, -2.608, 3.017), (1.339, -2.053, 3.087), (0.7998, -2.338, 3.227), (0.2334, -2.608, 3.045), (1.359, -2.053, 3.116), (0.0, -2.707, 2.931), (0.0, -2.738, 3.085), (0.0, -2.672, 2.721), (1.1, 1.016, 2.701), (0.0, 1.647, 2.701), (1.578, -0.5064, 2.701), (0.6034, 1.483, 2.701), (1.461, 0.3177, 2.701), (1.45, -1.387, 2.645), (0.1913, -0.9619, 0.0), (0.191, -1.288, 0.8776), (0.12, -1.055, 0.6166), (0.3053, -2.927, 1.829), (0.1236, -2.204, 0.6524), (0.2561, -2.752, 1.567), (0.3103, -2.619, 2.113), (0.0, -2.651, 2.454), (0.09567, -0.981, 0.0), (0.9619, -0.1913, 0.0), (0.06316, -1.186, 4.902), (0.3175, -0.6649, 4.902), (0.3027, -2.542, 3.936), (0.0, -2.715, 1.301), (0.09982, -1.305, 0.8776), (0.6646, -0.3835, 0.6166), (0.05999, -1.071, 0.6166), (0.6765, -0.5295, 0.8346), (0.1167, -0.7746, 4.909), (1.241, -0.9009, 4.419), (0.2722, -2.224, 4.419), (0.2012, -2.702, 3.35), (0.6841, -1.079, 0.9234), (1.26, -1.435, 1.438), (1.42, -1.068, 2.094), (0.8069, -0.792, 4.715), (0.2103, -1.768, 4.715), (0.127, -2.677, 3.084), (0.1055, -2.666, 2.929), (1.514, -0.9469, 2.673), (0.1526, -2.967, 1.829), (0.05675, -2.245, 0.6446), (0.1281, -2.787, 1.567), (0.1521, -2.688, 2.094), (0.07907, -2.667, 2.719), (0.0627, -2.617, 2.465), (0.0, -2.723, 1.286), (0.178, -2.648, 1.324), (0.4179, -2.584, 1.301), (0.1813, -2.668, 1.326), (0.0, -1.959, 1.313), (0.1333, -1.856, 1.347), (0.07825, -2.692, 1.304), (0.07825, -2.708, 1.319), (0.4179, -1.999, 1.301), (0.07825, -1.954, 1.328), (0.3754, -2.602, 1.304), (0.3754, -2.602, 1.302), (0.2714, -1.974, 1.317), (0.0, -2.755, 1.375), (0.0, -2.743, 1.203), (0.2238, -2.609, 1.24), (0.4826, -2.552, 1.297), (0.2134, -2.746, 1.41), (0.1185, -2.68, 1.227), (0.08323, -2.809, 1.395), (0.4224, -2.585, 1.377), (0.4341, -2.548, 1.253), (0.1333, -2.591, 1.329), (0.0, -2.684, 1.302), (0.4179, -2.544, 1.301), (0.07825, -2.676, 1.319), (0.07825, -2.683, 1.305), (0.0, -2.691, 1.287), (0.1333, -2.629, 1.332), (0.2714, -2.605, 1.31), (0.2714, -2.605, 1.314), (0.3645, 0.541, 1.41), (1.034, -0.9475, 1.199), (0.7647, 0.1838, 1.369), (0.0, 0.6664, 1.424), (0.9967, -0.3509, 1.307), (0.4244, -2.129, 0.9387), (0.4175, -2.017, 0.8474), (0.2066, -2.26, 0.7139), (0.0, -2.417, 0.6862), (0.105, -2.358, 0.7), (0.0667, -2.395, 0.6955), (0.2657, -2.327, 0.8432), (0.0, -2.495, 0.7665), (0.1262, -2.429, 0.7938), (0.07395, -2.477, 0.7804), (0.3879, -2.275, 1.141), (0.0, -2.508, 1.095), (0.1751, -2.409, 1.114), (0.07385, -2.487, 1.105), (0.0, -2.58, 1.114), (0.08233, -2.555, 1.126), (0.1852, -2.485, 1.136), (0.3776, -2.316, 1.158), (0.0, -2.817, 1.501), (0.2346, -2.738, 1.52), (0.1054, -2.782, 1.512), (0.465, -2.627, 1.502), (0.5686, -2.489, 1.295), (0.1119, -2.665, 1.179), (0.2158, -2.587, 1.191), (0.4035, -2.447, 1.2), (0.0, -2.727, 1.16), (0.07942, -2.82, 1.43), (0.0, -2.769, 1.41), (0.4247, -2.614, 1.407), (0.2145, -2.753, 1.442), (0.5419, -2.507, 1.288), (1.309, -1.363, 1.54), (1.487, -1.195, 1.855), (1.062, -1.8, 1.36), (0.947, -2.006, 1.319), (0.8032, -2.145, 1.252), (0.6974, -1.724, 0.9566), (0.8837, -1.463, 1.059), (1.113, -1.347, 1.271), (1.103, -1.62, 1.299), (0.9229, -1.793, 1.171), (0.7541, -1.945, 1.068), (1.119, -1.344, 4.419), (0.0, -2.523, 1.099), (0.0756, -2.501, 1.11), (0.1772, -2.425, 1.118), (0.3857, -2.301, 1.145), (0.0, -2.813, 1.553), (0.1234, -2.782, 1.556), (0.2517, -2.749, 1.557), (0.5025, -2.684, 1.553), (0.6348, -2.398, 1.293)], [], [(111, 17, 16, 107), (110, 12, 11, 115), (70, 22, 23, 65), (176, 167, 25, 67), (65, 23, 24, 66), (68, 19, 20, 64), (69, 26, 18, 63), (64, 20, 21, 62), (63, 18, 19, 68), (107, 16, 15, 112), (181, 165, 10, 114), (108, 9, 17, 111), (112, 15, 14, 113), (150, 152, 101, 104), (101, 152, 149, 100), (138, 137, 106, 154), (149, 153, 98, 100), (179, 184, 154, 106), (224, 28, 29, 226), (226, 29, 30, 223), (31, 178, 259, 92), (178, 30, 91, 259), (222, 27, 28, 224), (225, 34, 27, 222), (49, 38, 37, 50), (45, 42, 41, 46), (44, 43, 42, 45), (48, 39, 38, 49), (53, 35, 43, 44), (17, 9, 52, 16), (170, 172, 39, 48), (171, 169, 36, 51), (46, 41, 40, 47), (164, 170, 48, 4), (8, 44, 45, 7), (4, 48, 49, 3), (7, 45, 46, 6), (3, 49, 50, 2), (163, 171, 51, 1), (6, 46, 47, 5), (0, 53, 44, 8), (15, 16, 52, 14), (166, 14, 52, 173), (165, 11, 12, 173), (22, 62, 54, 23), (20, 56, 57, 21), (26, 61, 55, 18), (167, 175, 58, 25), (19, 60, 56, 20), (23, 54, 59, 24), (18, 55, 60, 19), (152, 63, 68, 149), (184, 22, 70, 154), (153, 64, 62, 151), (150, 69, 63, 152), (149, 68, 64, 153), (92, 79, 72, 94), (93, 71, 78, 91), (94, 72, 77, 97), (187, 185, 73, 89), (92, 259, 260, 79), (90, 76, 75, 96), (95, 74, 71, 93), (96, 75, 74, 95), (172, 177, 82, 39), (35, 80, 84, 43), (169, 186, 87, 36), (43, 84, 88, 42), (39, 82, 86, 38), (38, 86, 83, 37), (41, 81, 85, 40), (42, 88, 81, 41), (27, 96, 95, 28), (28, 95, 93, 29), (34, 90, 96, 27), (32, 94, 97, 33), (29, 93, 91, 30), (31, 92, 94, 32), (79, 106, 99, 72), (71, 98, 105, 78), (72, 99, 102, 77), (185, 188, 103, 73), (259, 91, 78, 260), (76, 104, 101, 75), (74, 100, 98, 71), (75, 101, 100, 74), (109, 180, 166, 13), (56, 112, 113, 57), (61, 108, 111, 55), (175, 181, 114, 58), (60, 107, 112, 56), (54, 110, 115, 59), (55, 111, 107, 60), (116, 123, 131, 124), (122, 121, 129, 130), (120, 119, 127, 128), (118, 117, 125, 126), (123, 122, 130, 131), (121, 120, 128, 129), (119, 118, 126, 127), (117, 116, 124, 125), (131, 130, 138, 139), (129, 128, 136, 137), (127, 126, 134, 135), (125, 124, 132, 133), (124, 131, 139, 132), (130, 129, 137, 138), (128, 127, 135, 136), (126, 125, 133, 134), (132, 139, 142, 140), (133, 132, 140, 141), (140, 142, 145, 143), (141, 140, 143, 144), (183, 182, 147, 146), (77, 102, 161, 158), (182, 176, 67, 147), (143, 65, 66, 144), (145, 70, 65, 143), (142, 154, 70, 145), (37, 83, 159, 156), (97, 77, 158, 160), (2, 50, 157, 155), (139, 138, 154, 142), (50, 37, 156, 157), (189, 183, 146, 148), (190, 189, 148, 162), (188, 190, 162, 103), (161, 102, 135, 134), (136, 135, 102, 99), (137, 136, 99, 106), (98, 153, 151, 105), (161, 134, 190, 188), (134, 133, 189, 190), (133, 141, 183, 189), (144, 66, 176, 182), (141, 144, 182, 183), (59, 115, 181, 175), (57, 113, 180, 174), (260, 78, 105, 179), (158, 161, 188, 185), (228, 229, 83, 86), (156, 159, 186, 169), (40, 85, 177, 172), (79, 260, 179, 106), (160, 158, 185, 187), (151, 62, 22, 184), (24, 59, 175, 167), (10, 165, 173, 52), (13, 166, 173, 12), (155, 157, 171, 163), (5, 47, 170, 164), (157, 156, 169, 171), (47, 40, 172, 170), (105, 151, 184, 179), (113, 14, 166, 180), (115, 11, 165, 181), (66, 24, 167, 176), (216, 200, 196, 219), (221, 203, 199, 215), (220, 203, 196, 213), (217, 200, 195, 218), (213, 196, 200, 217), (214, 195, 200, 216), (215, 199, 203, 220), (219, 196, 203, 221), (168, 198, 210, 204), (202, 192, 206, 212), (192, 197, 209, 206), (197, 191, 205, 209), (194, 201, 211, 208), (201, 193, 207, 211), (193, 202, 212, 207), (198, 194, 208, 210), (194, 219, 221, 201), (193, 215, 220, 202), (168, 214, 216, 198), (192, 213, 217, 197), (197, 217, 218, 191), (202, 220, 213, 192), (201, 221, 215, 193), (198, 216, 219, 194), (237, 233, 227, 33), (233, 229, 228, 227), (80, 225, 222, 84), (84, 222, 224, 88), (267, 266, 30, 178), (261, 267, 178, 31), (81, 226, 223, 85), (88, 224, 226, 81), (87, 186, 232, 230), (186, 159, 231, 232), (159, 83, 229, 231), (230, 232, 236, 234), (232, 231, 235, 236), (231, 229, 233, 235), (234, 236, 240, 238), (236, 235, 239, 240), (235, 233, 237, 239), (272, 271, 238, 240), (273, 272, 240, 239), (274, 273, 239, 237), (252, 251, 243, 244), (251, 250, 242, 243), (250, 253, 241, 242), (255, 254, 247, 245), (257, 256, 248, 246), (254, 257, 246, 247), (252, 244, 249, 258), (258, 249, 248, 256), (207, 258, 256, 211), (212, 252, 258, 207), (210, 208, 257, 254), (208, 211, 256, 257), (204, 210, 254, 255), (209, 205, 253, 250), (206, 209, 250, 251), (212, 206, 251, 252), (33, 227, 269, 263), (263, 269, 268, 262), (262, 268, 267, 261), (227, 228, 264, 269), (269, 264, 265, 268), (268, 265, 266, 267), (264, 228, 86, 82), (265, 264, 82, 177), (85, 223, 265, 177), (30, 266, 265, 223), (174, 62, 21, 57), (110, 109, 13, 12), (270, 174, 180, 109), (54, 270, 109, 110), (62, 174, 270, 54), (276, 275, 245, 247), (277, 276, 247, 246), (278, 277, 246, 248), (279, 278, 248, 249), (274, 279, 249, 244), (263, 262, 32, 33), (32, 262, 261, 31), (237, 33, 279, 274), (33, 97, 278, 279), (97, 160, 277, 278), (160, 187, 276, 277), (187, 89, 275, 276), (244, 243, 273, 274), (243, 242, 272, 273), (242, 241, 271, 272)])
me_circle.use_remesh_preserve_volume = False
me_circle.use_remesh_preserve_attributes = False
me_circle.use_mirror_vertex_groups = False
me_circle.update()

# ---- objects
ob_plane = bpy.data.objects.new('Plane', me_plane)
ob_lamp = bpy.data.objects.new('Lamp', light_lamp)
ob_camera = bpy.data.objects.new('Camera', cam_camera)
ob_plane_001 = bpy.data.objects.new('Plane.001', me_plane_001)
ob_circle = bpy.data.objects.new('Circle', me_circle)

# ---- transforms, parenting, visibility, modifiers, constraints
ob_plane.location = (0.0, 0.0, 0.0)
ob_plane.rotation_euler = (1.571, -0.0, 0.0)
ob_plane.lineart.crease_threshold = 0.0
_m = ob_plane.modifiers.new('Mirror', 'MIRROR')
_m.use_clip = True
ob_lamp.location = (4.076, 1.005, 5.904)
ob_lamp.rotation_euler = (0.6503, 0.05522, 1.866)
ob_lamp.lock_rotations_4d = False
ob_lamp.empty_display_type = 'ARROWS'
ob_lamp.color = (0.0, 0.0, 0.0, 0.0)
ob_lamp.lineart.crease_threshold = 0.0
ob_camera.location = (7.481, -6.508, 5.344)
ob_camera.rotation_euler = (1.109, 0.0, 0.8149)
ob_camera.lock_rotations_4d = False
ob_camera.empty_display_type = 'ARROWS'
ob_camera.color = (0.0, 0.0, 0.0, 0.0)
ob_camera.display_type = 'WIRE'
ob_camera.lineart.crease_threshold = 0.0
ob_plane_001.location = (0.0, 0.0, 0.0)
ob_plane_001.lineart.crease_threshold = 0.0
_m = ob_plane_001.modifiers.new('Mirror', 'MIRROR')
_m.use_clip = True
ob_circle.location = (0.0, 0.1933, -2.024)
ob_circle.scale = (1.0, 0.806, 1.0)
ob_circle.lineart.crease_threshold = 0.0
_m = ob_circle.modifiers.new('Mirror', 'MIRROR')
_m.use_clip = True

# ---- collection membership
col_collection_1.objects.link(ob_plane)
col_collection_1.objects.link(ob_lamp)
col_collection_1.objects.link(ob_camera)
col_collection_2.objects.link(ob_plane_001)
col_collection_3.objects.link(ob_circle)

# ---- scene / render settings (as saved in the file)
scene.camera = ob_camera
scene.frame_start = 1; scene.frame_end = 250; scene.frame_set(1)
scene.render.engine = 'BLENDER_EEVEE_NEXT'
scene.render.resolution_percentage = 50
scene.render.dither_intensity = 0.0
scene.cycles.use_denoising = False
scene.cycles.samples = 128
scene.cycles.sampling_pattern = 'TABULATED_SOBOL'
scene.cycles.use_adaptive_sampling = False
scene.cycles.use_light_tree = False
scene.cycles.blur_glossy = 0.0
scene.cycles.sample_clamp_indirect = 0.0
scene.view_settings.view_transform = 'Standard'
bpy.context.view_layer.update()

